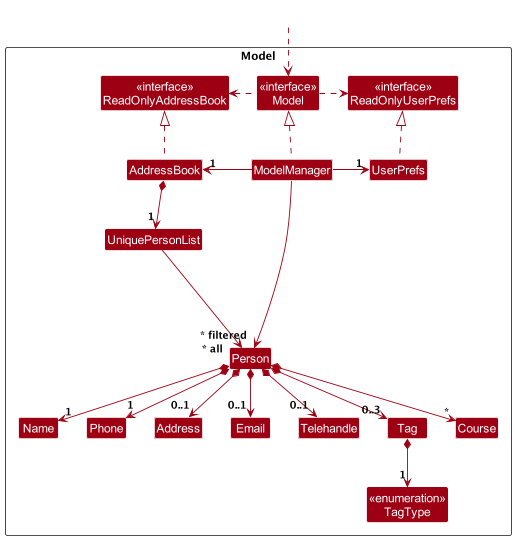

The diagram above was rendered by PlantUML. Its source (embedded in the PNG):
@startuml
!include style.puml
skinparam arrowThickness 1.1
skinparam arrowColor MODEL_COLOR
skinparam classBackgroundColor MODEL_COLOR

Package Model as ModelPackage <<Rectangle>>{
Class "<<interface>>\nReadOnlyAddressBook" as ReadOnlyAddressBook
Class "<<interface>>\nReadOnlyUserPrefs" as ReadOnlyUserPrefs
Class "<<interface>>\nModel" as Model
Class AddressBook
Class ModelManager
Class UserPrefs

Class UniquePersonList
Class Person
Class Address
Class Email
Class Name
Class Phone
Class Telehandle
Class Tag
Class Course

Class "<<enumeration>>\nTagType" as TagType

Class I #FFFFFF
}

Class HiddenOutside #FFFFFF
HiddenOutside ..> Model

AddressBook .up.|> ReadOnlyAddressBook

ModelManager .up.|> Model
Model .right.> ReadOnlyUserPrefs
Model .left.> ReadOnlyAddressBook
ModelManager -left-> "1" AddressBook
ModelManager -right-> "1" UserPrefs
UserPrefs .up.|> ReadOnlyUserPrefs

AddressBook *--> "1" UniquePersonList
UniquePersonList --> "~* all" Person
Person *-->"1"Name
Person *--> "1"Phone
Person *--> "0..1"Email
Person *--> "0..1"Address
Person *--> "0..1"Telehandle
Person *--> "0..3" Tag
Person *--> "*" Course

Tag *-down-> "1"TagType

Person -[hidden]up--> I
UniquePersonList -[hidden]right-> I

Name -[hidden]right-> Phone
Phone -[hidden]right-> Address
Address -[hidden]right-> Email

ModelManager --> "~* filtered" Person
@enduml